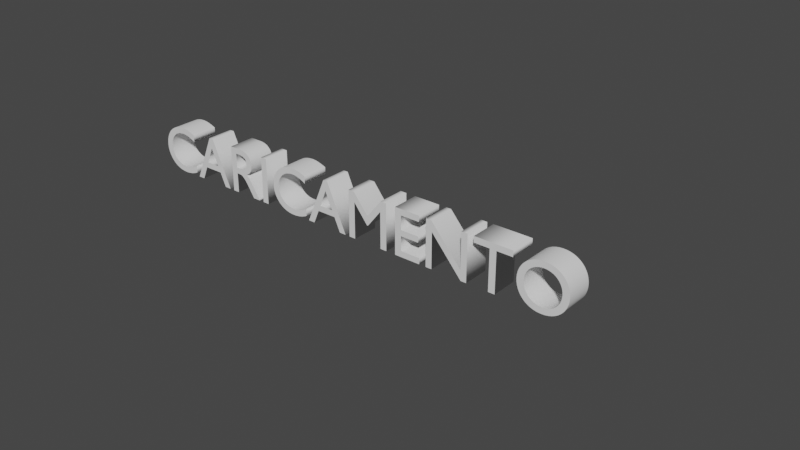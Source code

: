 # Source: caricamento.blend  (saved by Blender 3.4.6; exported with 4.5.12 LTS)
import bpy
from mathutils import Matrix  # noqa: F401  (used for matrix-valued properties, if any)

bpy.ops.wm.read_factory_settings(use_empty=True)
scene = bpy.context.scene
scene.name = 'Scene'

# ---- collections
col_collection = bpy.data.collections.new('Collection'); scene.collection.children.link(col_collection)

# ---- world
world_world = bpy.data.worlds.new('World'); scene.world = world_world
world_world.use_nodes = True; world_world.node_tree.nodes.clear()
_N = world_world.node_tree.nodes; _L = world_world.node_tree.links
n0 = _N.new('ShaderNodeOutputWorld'); n0.name = 'World Output'; n0.location = (300, 300)
n1 = _N.new('ShaderNodeBackground'); n1.name = 'Background'; n1.location = (10, 300)
n1.inputs[0].default_value = (0.05088, 0.05088, 0.05088, 1.0)
_L.new(n1.outputs[0], n0.inputs[0])
n0.is_active_output = True
world_world.color = (0.05088, 0.05088, 0.05088)
world_world.use_sun_shadow = False
world_world.sun_shadow_jitter_overblur = 0.0

# ---- curves / text
txt_text = bpy.data.curves.new('Text', 'FONT')
txt_text.dimensions = '2D'
txt_text.body = 'CARICAMENTO'
txt_text.extrude = 0.2

# ---- objects
ob_text = bpy.data.objects.new('Text', txt_text)

# ---- transforms, parenting, visibility, modifiers, constraints
ob_text.location = (-3.339, 0.0, 0.0)
ob_text.rotation_euler = (1.571, -0.0, 0.0)

# ---- collection membership
col_collection.objects.link(ob_text)

# ---- scene / render settings (as saved in the file)
scene.frame_start = 1; scene.frame_end = 250; scene.frame_set(1)
scene.render.engine = 'BLENDER_EEVEE_NEXT'
scene.cycles.sampling_pattern = 'TABULATED_SOBOL'
scene.cycles.use_light_tree = False
scene.view_settings.view_transform = 'Filmic'
bpy.context.view_layer.update()

# ---- added for rendering (the .blend has no active camera and no usable light): camera, sun
cam_auto = bpy.data.cameras.new('AutoCamera')
cam_auto.lens = 50.0
cam_auto.sensor_width = 36.0
cam_auto.clip_end = 1000.0
ob_auto_camera = bpy.data.objects.new('AutoCamera', cam_auto)
scene.collection.objects.link(ob_auto_camera)
ob_auto_camera.location = (9.15361, -9.74081, 6.81387)
ob_auto_camera.rotation_euler = (1.09748, -7.21219e-08, 0.694738)
scene.camera = ob_auto_camera
light_auto_sun = bpy.data.lights.new('AutoSun', 'SUN')
light_auto_sun.energy = 3.0
light_auto_sun.angle = 0.0523599
ob_auto_sun = bpy.data.objects.new('AutoSun', light_auto_sun)
scene.collection.objects.link(ob_auto_sun)
ob_auto_sun.rotation_euler = (0.872665, 0.174533, 0.523599)
bpy.context.view_layer.update()
